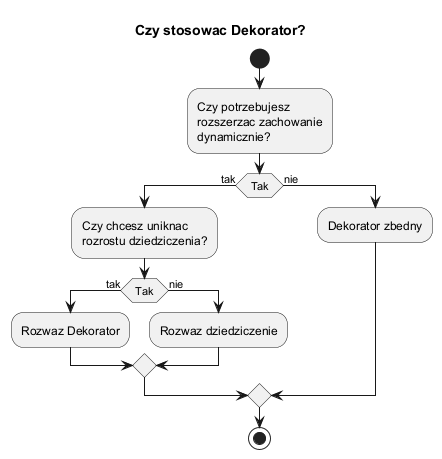

The diagram above was rendered by PlantUML. Its source (embedded in the PNG):
@startuml decorator_decision
skinparam shadowing false
skinparam monochrome true

title Czy stosowac Dekorator?

start
:Czy potrzebujesz\nrozszerzac zachowanie\ndynamicznie?;
if (Tak) then (tak)
  :Czy chcesz uniknac\nrozrostu dziedziczenia?;
  if (Tak) then (tak)
    :Rozwaz Dekorator;
  else (nie)
    :Rozwaz dziedziczenie;
  endif
else (nie)
  :Dekorator zbedny;
endif
stop
@enduml